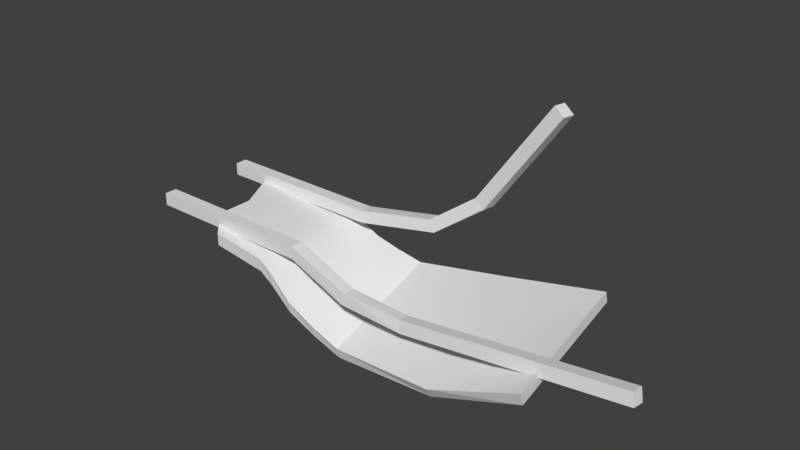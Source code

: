 # Source: floating_debris_01.blend  (saved by Blender 2.79.0; exported with 4.5.12 LTS)
import bpy
from mathutils import Matrix  # noqa: F401  (used for matrix-valued properties, if any)

bpy.ops.wm.read_factory_settings(use_empty=True)
scene = bpy.context.scene
scene.name = 'Scene'

# ---- collections
col_collection_1 = bpy.data.collections.new('Collection 1'); scene.collection.children.link(col_collection_1)

# ---- world
world_world = bpy.data.worlds.new('World'); scene.world = world_world
world_world.color = (0.05088, 0.05088, 0.05088)
world_world.use_sun_shadow = False
world_world.sun_shadow_jitter_overblur = 0.0
world_world.cycles.sampling_method = 'MANUAL'

# ---- meshes
me_cube_001 = bpy.data.meshes.new('Cube.001')
me_cube_001.from_pydata([(-3.178, 1.0, -0.09584), (-3.178, 1.0, 0.09584), (3.306, -1.112, -0.4118), (3.306, -1.163, -0.2146), (3.306, 0.8004, 0.1735), (3.306, 0.7559, 0.3478), (0.0, 1.063, -0.6775), (0.0, 1.006, -0.4906), (0.0, -0.8448, -1.276), (0.0, -0.9003, -1.097), (1.653, 0.822, -0.05096), (1.653, -0.822, -1.206), (1.653, 0.9167, -0.2176), (1.653, -0.9167, -1.039), (-1.653, 0.9911, -0.2253), (-1.367, -1.012, -0.077), (-1.653, 0.9879, -0.03556), (-1.372, -1.008, -0.2706), (-0.8264, 0.9613, -0.2883), (-0.8261, -0.9909, -0.7637), (-0.8264, 0.9886, -0.478), (-0.8244, -1.018, -0.5739), (-1.24, 0.9763, -0.2685), (-1.139, -1.031, -0.2206), (-1.24, 0.9638, -0.07999), (-1.146, -1.018, -0.4147), (-0.4132, 0.9721, -0.3936), (-0.4132, -0.9353, -1.025), (-0.4132, 1.015, -0.5805), (-0.4132, -0.9779, -0.838), (-2.667, 0.0, -0.09584), (-2.667, 0.0, 0.09584), (3.306, -0.1559, -0.1192), (3.306, -0.2037, 0.06661), (-2.282, -1.003, -0.15), (-2.681, -0.5911, -0.09584), (-2.681, -0.5911, 0.09584), (-2.282, -1.004, 0.04245), (-3.682, 0.6893, 0.01348), (-3.682, 0.6893, 0.2156), (-3.682, 0.8915, 0.01348), (-3.682, 0.8915, 0.2156), (-0.9043, 0.6893, 0.01348), (-0.9043, 0.6893, 0.2156), (-0.9043, 0.8915, 0.01348), (-0.9043, 0.8915, 0.2156), (0.4224, 0.8975, 0.4829), (0.5059, 0.8851, 0.2993), (0.497, 0.6833, 0.3088), (0.4134, 0.6957, 0.4925), (1.194, 0.9495, 1.036), (1.357, 0.9215, 0.9194), (1.333, 0.7213, 0.9343), (1.17, 0.7493, 1.051), (2.372, 0.9324, 2.691), (2.535, 0.9044, 2.575), (2.511, 0.7042, 2.59), (2.348, 0.7322, 2.706), (-3.682, -0.8158, 0.01348), (-3.682, -0.8158, 0.2156), (-3.682, -0.6136, 0.01348), (-3.682, -0.6136, 0.2156), (-0.9043, -0.8158, 0.01348), (-0.9043, -0.8158, 0.2156), (-0.9043, -0.6136, 0.01348), (-0.9043, -0.6136, 0.2156), (0.09674, -0.6077, -0.2006), (0.03943, -0.62, -0.3941), (0.03897, -0.8218, -0.381), (0.09628, -0.8094, -0.1876), (1.042, -0.5556, -0.2895), (1.089, -0.5836, -0.4841), (1.081, -0.7838, -0.4572), (1.034, -0.7558, -0.2626), (4.578, -0.5727, 0.1578), (4.625, -0.6007, -0.0368), (4.617, -0.8009, -0.009955), (4.57, -0.7729, 0.1847), (-3.178, 1.0, -0.09584), (-3.178, 1.0, 0.09584), (3.306, -1.112, -0.4118), (3.306, 0.8004, 0.1735), (0.0, 1.006, -0.4906), (0.0, -0.9003, -1.097), (1.653, -0.822, -1.206), (1.653, 0.9167, -0.2176), (-1.653, 0.9911, -0.2253), (-1.367, -1.012, -0.077), (-1.653, 0.9879, -0.03556), (-1.372, -1.008, -0.2706), (-0.8264, 0.9613, -0.2883), (-0.8244, -1.018, -0.5739), (-1.139, -1.031, -0.2206), (-1.24, 0.9638, -0.07999), (-0.4132, 0.9721, -0.3936), (-0.4132, -0.9779, -0.838), (-2.667, 0.0, -0.09584), (-2.667, 0.0, 0.09584), (3.306, -0.1559, -0.1192), (0.0, 0.05259, -0.7938), (1.653, 0.04737, -0.7118), (-1.499, -0.008624, -0.2479), (-1.496, -0.01186, -0.05628), (-0.8264, -0.02847, -0.4311), (-1.201, -0.03371, -0.1503), (-0.4132, -0.002887, -0.6158), (-2.282, -1.003, -0.15), (-2.681, -0.5911, -0.09584), (-2.681, -0.5911, 0.09584), (-2.282, -1.004, 0.04245), (0.0, 1.063, -0.6775), (0.0, -0.8448, -1.276), (1.653, -0.822, -1.206), (1.653, 0.9167, -0.2176), (-1.653, 0.9911, -0.2253), (-1.372, -1.008, -0.2706), (-0.8261, -0.9909, -0.7637), (-0.8264, 0.9886, -0.478), (-1.24, 0.9763, -0.2685), (-1.146, -1.018, -0.4147), (-0.4132, -0.9353, -1.025), (-0.4132, 1.015, -0.5805), (0.0, 0.1093, -0.9769), (1.653, 0.04737, -0.7118), (-1.499, -0.008624, -0.2479), (-0.8264, -0.001109, -0.6208), (-1.206, -0.02103, -0.3416), (-0.4132, 0.0397, -0.8027), (3.306, -1.163, -0.2146), (3.306, 0.7559, 0.3478), (0.0, 1.006, -0.4906), (0.0, -0.9003, -1.097), (1.653, 0.822, -0.05096), (1.653, -0.9167, -1.039), (3.306, -0.2037, 0.06661), (0.0, 0.05259, -0.7938), (1.653, -0.04737, -0.5452)], [], [(30, 31, 1, 0), (12, 10, 5, 4), (32, 33, 3, 2), (11, 13, 9, 8), (28, 26, 7, 6), (2, 3, 13, 11), (6, 7, 10, 12), (0, 1, 16, 14), (25, 23, 15, 17), (27, 29, 21, 19), (22, 24, 18, 20), (14, 16, 24, 22), (19, 21, 23, 25), (8, 9, 29, 27), (20, 18, 26, 28), (4, 5, 33, 32), (17, 15, 37, 34), (34, 37, 36, 35), (35, 36, 31, 30), (38, 39, 41, 40), (40, 41, 45, 44), (45, 43, 49, 46), (42, 43, 39, 38), (40, 44, 42, 38), (45, 41, 39, 43), (49, 48, 52, 53), (44, 45, 46, 47), (43, 42, 48, 49), (42, 44, 47, 48), (52, 51, 55, 56), (48, 47, 51, 52), (46, 49, 53, 50), (47, 46, 50, 51), (55, 54, 57, 56), (50, 53, 57, 54), (51, 50, 54, 55), (53, 52, 56, 57), (58, 59, 61, 60), (60, 61, 65, 64), (65, 63, 69, 66), (62, 63, 59, 58), (60, 64, 62, 58), (65, 61, 59, 63), (69, 68, 72, 73), (64, 65, 66, 67), (63, 62, 68, 69), (62, 64, 67, 68), (72, 71, 75, 76), (68, 67, 71, 72), (66, 69, 73, 70), (67, 66, 70, 71), (75, 74, 77, 76), (70, 73, 77, 74), (71, 70, 74, 75), (73, 72, 76, 77), (96, 101, 89, 106, 107), (100, 98, 80, 84), (102, 97, 108, 109, 87), (104, 102, 87, 92), (105, 103, 91, 95), (103, 104, 92, 91), (99, 105, 95, 83), (82, 94, 105, 99), (90, 93, 104, 103), (94, 90, 103, 105), (93, 88, 102, 104), (78, 86, 101, 96), (88, 79, 97, 102), (85, 81, 98, 100), (127, 122, 111, 120), (122, 123, 112, 111), (126, 125, 116, 119), (124, 126, 119, 115), (125, 127, 120, 116), (117, 121, 127, 125), (114, 118, 126, 124), (118, 117, 125, 126), (110, 113, 123, 122), (121, 110, 122, 127), (136, 135, 131, 133), (134, 136, 133, 128), (129, 132, 136, 134), (132, 130, 135, 136)])
me_cube_001.polygons.foreach_set('use_smooth', [0, 0, 0, 0, 0, 0, 0, 0, 0, 0, 0, 0, 0, 0, 0, 0, 0, 0, 0, 0, 0, 0, 0, 0, 0, 0, 0, 0, 0, 0, 0, 0, 0, 0, 0, 0, 0, 0, 0, 0, 0, 0, 0, 0, 0, 0, 0, 0, 0, 0, 0, 0, 0, 0, 0, 1, 1, 1, 1, 1, 1, 1, 1, 1, 1, 1, 1, 1, 1, 1, 1, 1, 1, 1, 1, 1, 1, 1, 1, 1, 1, 1, 1])
me_cube_001.use_remesh_preserve_volume = False
me_cube_001.use_remesh_preserve_attributes = False
me_cube_001.use_mirror_vertex_groups = False
me_cube_001.update()

# ---- objects
ob_cube = bpy.data.objects.new('Cube', me_cube_001)

# ---- transforms, parenting, visibility, modifiers, constraints
ob_cube.location = (0.0, 0.0, 0.0)
ob_cube.lineart.crease_threshold = 0.0

# ---- collection membership
col_collection_1.objects.link(ob_cube)

# ---- scene / render settings (as saved in the file)
scene.frame_start = 1; scene.frame_end = 250; scene.frame_set(1)
scene.render.engine = 'BLENDER_EEVEE_NEXT'
scene.render.resolution_percentage = 50
scene.render.dither_intensity = 0.0
scene.cycles.use_denoising = False
scene.cycles.samples = 128
scene.cycles.sampling_pattern = 'TABULATED_SOBOL'
scene.cycles.use_adaptive_sampling = False
scene.cycles.use_light_tree = False
scene.cycles.blur_glossy = 0.0
scene.cycles.sample_clamp_indirect = 0.0
scene.view_settings.view_transform = 'Standard'
bpy.context.view_layer.update()

# ---- added for rendering (the .blend has no active camera and no usable light): camera, sun
cam_auto = bpy.data.cameras.new('AutoCamera')
cam_auto.lens = 50.0
cam_auto.sensor_width = 36.0
cam_auto.clip_end = 1000.0
ob_auto_camera = bpy.data.objects.new('AutoCamera', cam_auto)
scene.collection.objects.link(ob_auto_camera)
ob_auto_camera.location = (9.24043, -10.5727, 7.73008)
ob_auto_camera.rotation_euler = (1.09748, -7.21219e-08, 0.694738)
scene.camera = ob_auto_camera
light_auto_sun = bpy.data.lights.new('AutoSun', 'SUN')
light_auto_sun.energy = 3.0
light_auto_sun.angle = 0.0523599
ob_auto_sun = bpy.data.objects.new('AutoSun', light_auto_sun)
scene.collection.objects.link(ob_auto_sun)
ob_auto_sun.rotation_euler = (0.872665, 0.174533, 0.523599)
bpy.context.view_layer.update()
